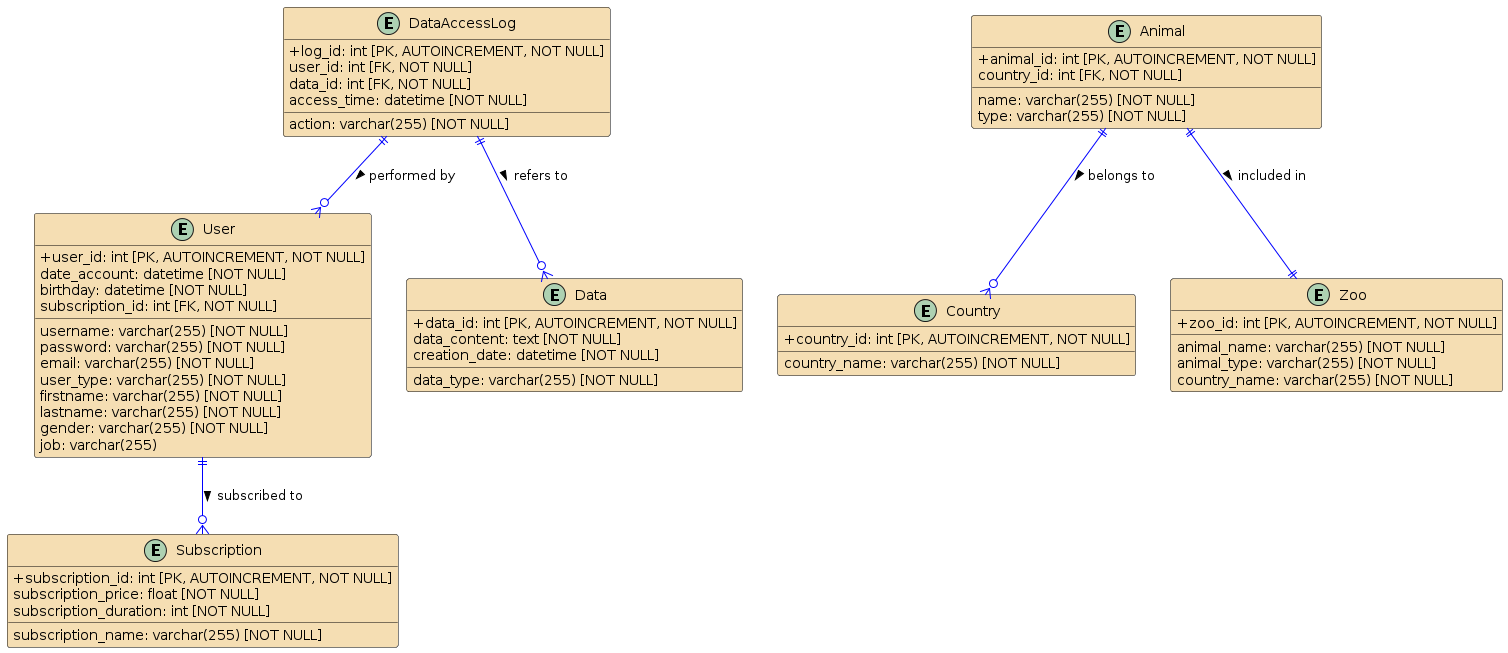

The diagram above was rendered by PlantUML. Its source (embedded in the PNG):
@startuml
skinparam classAttributeIconSize 0
skinparam classBorderColor black
skinparam classArrowColor blue
skinparam classBackgroundColor Wheat

entity User {
  + user_id: int [PK, AUTOINCREMENT, NOT NULL]
  username: varchar(255) [NOT NULL]
  password: varchar(255) [NOT NULL]
  email: varchar(255) [NOT NULL]
  user_type: varchar(255) [NOT NULL]
  date_account: datetime [NOT NULL]
  firstname: varchar(255) [NOT NULL]
  lastname: varchar(255) [NOT NULL]
  gender: varchar(255) [NOT NULL]
  birthday: datetime [NOT NULL]
  job: varchar(255)
  subscription_id: int [FK, NOT NULL]
}

entity Subscription {
  + subscription_id: int [PK, AUTOINCREMENT, NOT NULL]
  subscription_name: varchar(255) [NOT NULL]
  subscription_price: float [NOT NULL]
  subscription_duration: int [NOT NULL]
}

entity Animal {
  + animal_id: int [PK, AUTOINCREMENT, NOT NULL]
  name: varchar(255) [NOT NULL]
  type: varchar(255) [NOT NULL]
  country_id: int [FK, NOT NULL]
}

entity Country {
  + country_id: int [PK, AUTOINCREMENT, NOT NULL]
  country_name: varchar(255) [NOT NULL]
}

entity Zoo {
  + zoo_id: int [PK, AUTOINCREMENT, NOT NULL]
  animal_name: varchar(255) [NOT NULL]
  animal_type: varchar(255) [NOT NULL]
  country_name: varchar(255) [NOT NULL]
}

entity Data {
  + data_id: int [PK, AUTOINCREMENT, NOT NULL]
  data_content: text [NOT NULL]
  data_type: varchar(255) [NOT NULL]
  creation_date: datetime [NOT NULL]
}

entity DataAccessLog {
  + log_id: int [PK, AUTOINCREMENT, NOT NULL]
  user_id: int [FK, NOT NULL]
  data_id: int [FK, NOT NULL]
  access_time: datetime [NOT NULL]
  action: varchar(255) [NOT NULL]
}

User ||--o{ Subscription : "subscribed to >"
Animal ||--o{ Country : "belongs to >"
Animal ||--|| Zoo : "included in >"
DataAccessLog ||--o{ User : "performed by >"
DataAccessLog ||--o{ Data : "refers to >"
@enduml